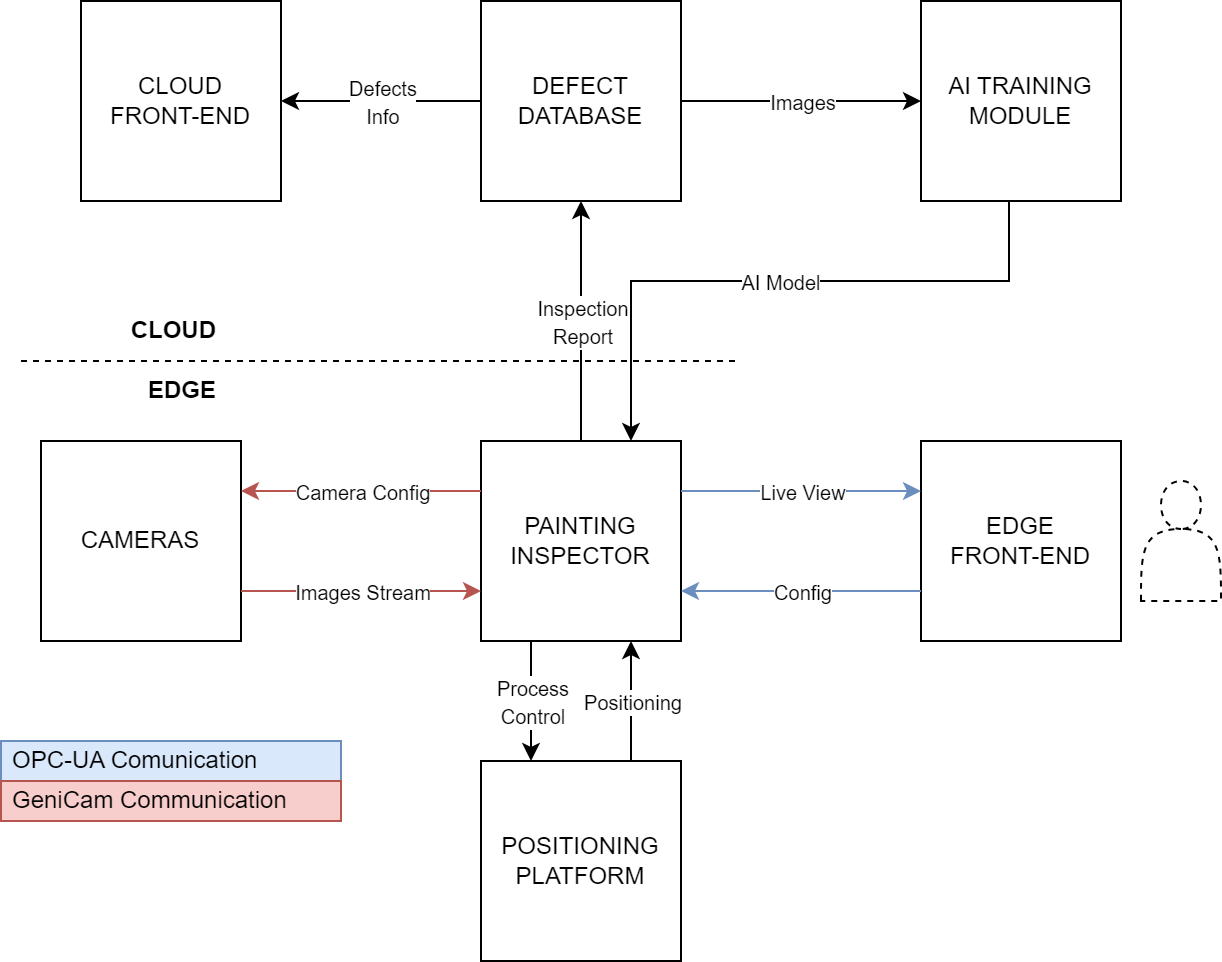

The diagram above was exported from draw.io. Its source (the exported page's mxGraphModel, read from the mxfile embedded in the PNG):
<mxGraphModel dx="1036" dy="609" grid="1" gridSize="10" guides="1" tooltips="1" connect="1" arrows="1" fold="1" page="1" pageScale="1" pageWidth="850" pageHeight="1100" math="0" shadow="0">
  <root>
    <mxCell id="0" />
    <mxCell id="1" parent="0" />
    <mxCell id="c13uZlJQm8i6E17X5dcV-1" value="CAMERAS" style="whiteSpace=wrap;html=1;aspect=fixed;" parent="1" vertex="1">
      <mxGeometry x="40" y="300" width="100" height="100" as="geometry" />
    </mxCell>
    <mxCell id="c13uZlJQm8i6E17X5dcV-2" value="PAINTING INSPECTOR" style="whiteSpace=wrap;html=1;aspect=fixed;" parent="1" vertex="1">
      <mxGeometry x="260" y="300" width="100" height="100" as="geometry" />
    </mxCell>
    <mxCell id="c13uZlJQm8i6E17X5dcV-3" value="EDGE &lt;br&gt;FRONT-END" style="whiteSpace=wrap;html=1;aspect=fixed;" parent="1" vertex="1">
      <mxGeometry x="480" y="300" width="100" height="100" as="geometry" />
    </mxCell>
    <mxCell id="c13uZlJQm8i6E17X5dcV-8" value="" style="endArrow=classic;html=1;rounded=0;exitX=1;exitY=0.25;exitDx=0;exitDy=0;edgeStyle=orthogonalEdgeStyle;fillColor=#dae8fc;strokeColor=#6c8ebf;entryX=0;entryY=0.25;entryDx=0;entryDy=0;" parent="1" source="c13uZlJQm8i6E17X5dcV-2" target="c13uZlJQm8i6E17X5dcV-3" edge="1">
      <mxGeometry relative="1" as="geometry">
        <mxPoint x="280" y="460" as="sourcePoint" />
        <mxPoint x="740" y="325" as="targetPoint" />
        <Array as="points" />
      </mxGeometry>
    </mxCell>
    <mxCell id="c13uZlJQm8i6E17X5dcV-9" value="&lt;font style=&quot;font-size: 10px;&quot;&gt;Live View&lt;/font&gt;" style="edgeLabel;resizable=0;html=1;align=center;verticalAlign=middle;" parent="c13uZlJQm8i6E17X5dcV-8" connectable="0" vertex="1">
      <mxGeometry relative="1" as="geometry" />
    </mxCell>
    <mxCell id="c13uZlJQm8i6E17X5dcV-16" value="" style="endArrow=none;html=1;rounded=0;exitX=1;exitY=0.25;exitDx=0;exitDy=0;entryX=0;entryY=0.25;entryDx=0;entryDy=0;startArrow=classic;startFill=1;endFill=0;fillColor=#f8cecc;strokeColor=#b85450;" parent="1" source="c13uZlJQm8i6E17X5dcV-1" target="c13uZlJQm8i6E17X5dcV-2" edge="1">
      <mxGeometry relative="1" as="geometry">
        <mxPoint x="190" y="420" as="sourcePoint" />
        <mxPoint x="290" y="420" as="targetPoint" />
      </mxGeometry>
    </mxCell>
    <mxCell id="c13uZlJQm8i6E17X5dcV-17" value="&lt;font style=&quot;font-size: 10px;&quot;&gt;Camera Config&lt;/font&gt;" style="edgeLabel;resizable=0;html=1;align=center;verticalAlign=middle;" parent="c13uZlJQm8i6E17X5dcV-16" connectable="0" vertex="1">
      <mxGeometry relative="1" as="geometry" />
    </mxCell>
    <mxCell id="c13uZlJQm8i6E17X5dcV-23" value="AI TRAINING MODULE" style="rounded=0;whiteSpace=wrap;html=1;" parent="1" vertex="1">
      <mxGeometry x="480" y="80" width="100" height="100" as="geometry" />
    </mxCell>
    <mxCell id="c13uZlJQm8i6E17X5dcV-25" value="DEFECT DATABASE" style="rounded=0;whiteSpace=wrap;html=1;" parent="1" vertex="1">
      <mxGeometry x="260" y="80" width="100" height="100" as="geometry" />
    </mxCell>
    <mxCell id="c13uZlJQm8i6E17X5dcV-37" value="" style="endArrow=none;html=1;rounded=0;entryX=1;entryY=0.75;entryDx=0;entryDy=0;startArrow=classic;startFill=1;endFill=0;fillColor=#f8cecc;strokeColor=#b85450;exitX=0;exitY=0.75;exitDx=0;exitDy=0;" parent="1" source="c13uZlJQm8i6E17X5dcV-2" target="c13uZlJQm8i6E17X5dcV-1" edge="1">
      <mxGeometry relative="1" as="geometry">
        <mxPoint x="260" y="368" as="sourcePoint" />
        <mxPoint x="270.4000000000001" y="342.79999999999995" as="targetPoint" />
      </mxGeometry>
    </mxCell>
    <mxCell id="c13uZlJQm8i6E17X5dcV-38" value="&lt;font style=&quot;font-size: 10px;&quot;&gt;Images Stream&lt;/font&gt;" style="edgeLabel;resizable=0;html=1;align=center;verticalAlign=middle;" parent="c13uZlJQm8i6E17X5dcV-37" connectable="0" vertex="1">
      <mxGeometry relative="1" as="geometry" />
    </mxCell>
    <mxCell id="c13uZlJQm8i6E17X5dcV-40" value="" style="shape=actor;whiteSpace=wrap;html=1;dashed=1;fillColor=none;" parent="1" vertex="1">
      <mxGeometry x="590" y="320" width="40" height="60" as="geometry" />
    </mxCell>
    <mxCell id="c13uZlJQm8i6E17X5dcV-43" value="" style="endArrow=classic;html=1;rounded=0;exitX=0.75;exitY=0;exitDx=0;exitDy=0;entryX=0.75;entryY=1;entryDx=0;entryDy=0;" parent="1" source="QfjRf7QzSsMToz4oR8J5-7" target="c13uZlJQm8i6E17X5dcV-2" edge="1">
      <mxGeometry relative="1" as="geometry">
        <mxPoint x="250" y="220" as="sourcePoint" />
        <mxPoint x="120" y="200" as="targetPoint" />
      </mxGeometry>
    </mxCell>
    <mxCell id="c13uZlJQm8i6E17X5dcV-44" value="&lt;font style=&quot;font-size: 10px;&quot;&gt;Positioning&lt;/font&gt;" style="edgeLabel;resizable=0;html=1;align=center;verticalAlign=middle;" parent="c13uZlJQm8i6E17X5dcV-43" connectable="0" vertex="1">
      <mxGeometry relative="1" as="geometry" />
    </mxCell>
    <mxCell id="c13uZlJQm8i6E17X5dcV-50" value="" style="endArrow=classic;html=1;rounded=0;exitX=0;exitY=0.75;exitDx=0;exitDy=0;entryX=1;entryY=0.75;entryDx=0;entryDy=0;edgeStyle=orthogonalEdgeStyle;fillColor=#dae8fc;strokeColor=#6c8ebf;" parent="1" source="c13uZlJQm8i6E17X5dcV-3" target="c13uZlJQm8i6E17X5dcV-2" edge="1">
      <mxGeometry relative="1" as="geometry">
        <mxPoint x="320" y="320" as="sourcePoint" />
        <mxPoint x="420" y="320" as="targetPoint" />
        <Array as="points">
          <mxPoint x="430" y="375" />
          <mxPoint x="430" y="375" />
        </Array>
      </mxGeometry>
    </mxCell>
    <mxCell id="c13uZlJQm8i6E17X5dcV-51" value="&lt;font style=&quot;font-size: 10px;&quot;&gt;Config&lt;/font&gt;" style="edgeLabel;resizable=0;html=1;align=center;verticalAlign=middle;" parent="c13uZlJQm8i6E17X5dcV-50" connectable="0" vertex="1">
      <mxGeometry relative="1" as="geometry" />
    </mxCell>
    <mxCell id="c13uZlJQm8i6E17X5dcV-52" value="OPC-UA Comunication" style="text;strokeColor=#6c8ebf;fillColor=#dae8fc;align=left;verticalAlign=middle;spacingLeft=4;spacingRight=4;overflow=hidden;points=[[0,0.5],[1,0.5]];portConstraint=eastwest;rotatable=0;whiteSpace=wrap;html=1;" parent="1" vertex="1">
      <mxGeometry x="20" y="450" width="170" height="20" as="geometry" />
    </mxCell>
    <mxCell id="c13uZlJQm8i6E17X5dcV-54" value="GeniCam Communication" style="text;strokeColor=#b85450;fillColor=#f8cecc;align=left;verticalAlign=middle;spacingLeft=4;spacingRight=4;overflow=hidden;points=[[0,0.5],[1,0.5]];portConstraint=eastwest;rotatable=0;whiteSpace=wrap;html=1;" parent="1" vertex="1">
      <mxGeometry x="20" y="470" width="170" height="20" as="geometry" />
    </mxCell>
    <mxCell id="QfjRf7QzSsMToz4oR8J5-1" value="" style="endArrow=none;dashed=1;html=1;rounded=0;" parent="1" edge="1">
      <mxGeometry width="50" height="50" relative="1" as="geometry">
        <mxPoint x="30" y="260" as="sourcePoint" />
        <mxPoint x="390" y="260" as="targetPoint" />
      </mxGeometry>
    </mxCell>
    <mxCell id="QfjRf7QzSsMToz4oR8J5-5" value="&lt;div style=&quot;&quot;&gt;&lt;b style=&quot;background-color: initial;&quot;&gt;EDGE&lt;/b&gt;&lt;/div&gt;" style="text;html=1;strokeColor=none;fillColor=none;align=right;verticalAlign=middle;whiteSpace=wrap;rounded=0;" parent="1" vertex="1">
      <mxGeometry x="30" y="260" width="100" height="30" as="geometry" />
    </mxCell>
    <mxCell id="QfjRf7QzSsMToz4oR8J5-6" value="&lt;div style=&quot;&quot;&gt;&lt;b style=&quot;background-color: initial;&quot;&gt;CLOUD&lt;/b&gt;&lt;/div&gt;" style="text;html=1;strokeColor=none;fillColor=none;align=right;verticalAlign=middle;whiteSpace=wrap;rounded=0;" parent="1" vertex="1">
      <mxGeometry x="30" y="230" width="100" height="30" as="geometry" />
    </mxCell>
    <mxCell id="QfjRf7QzSsMToz4oR8J5-7" value="POSITIONING PLATFORM" style="rounded=0;whiteSpace=wrap;html=1;" parent="1" vertex="1">
      <mxGeometry x="260" y="460" width="100" height="100" as="geometry" />
    </mxCell>
    <mxCell id="QfjRf7QzSsMToz4oR8J5-8" value="CLOUD &lt;br&gt;FRONT-END" style="rounded=0;whiteSpace=wrap;html=1;" parent="1" vertex="1">
      <mxGeometry x="60" y="80" width="100" height="100" as="geometry" />
    </mxCell>
    <mxCell id="QfjRf7QzSsMToz4oR8J5-10" value="" style="endArrow=classic;html=1;rounded=0;exitX=0.44;exitY=1;exitDx=0;exitDy=0;exitPerimeter=0;entryX=0.75;entryY=0;entryDx=0;entryDy=0;" parent="1" source="c13uZlJQm8i6E17X5dcV-23" target="c13uZlJQm8i6E17X5dcV-2" edge="1">
      <mxGeometry relative="1" as="geometry">
        <mxPoint x="370" y="350" as="sourcePoint" />
        <mxPoint x="470" y="350" as="targetPoint" />
        <Array as="points">
          <mxPoint x="524" y="220" />
          <mxPoint x="335" y="220" />
        </Array>
      </mxGeometry>
    </mxCell>
    <mxCell id="QfjRf7QzSsMToz4oR8J5-11" value="&lt;font style=&quot;font-size: 10px;&quot;&gt;AI Model&lt;/font&gt;" style="edgeLabel;resizable=0;html=1;align=center;verticalAlign=middle;" parent="QfjRf7QzSsMToz4oR8J5-10" connectable="0" vertex="1">
      <mxGeometry relative="1" as="geometry" />
    </mxCell>
    <mxCell id="QfjRf7QzSsMToz4oR8J5-12" value="" style="endArrow=classic;html=1;rounded=0;exitX=0.5;exitY=0;exitDx=0;exitDy=0;entryX=0.5;entryY=1;entryDx=0;entryDy=0;" parent="1" source="c13uZlJQm8i6E17X5dcV-2" target="c13uZlJQm8i6E17X5dcV-25" edge="1">
      <mxGeometry relative="1" as="geometry">
        <mxPoint x="370" y="350" as="sourcePoint" />
        <mxPoint x="470" y="350" as="targetPoint" />
      </mxGeometry>
    </mxCell>
    <mxCell id="QfjRf7QzSsMToz4oR8J5-13" value="&lt;font style=&quot;font-size: 10px;&quot;&gt;Inspection&lt;br&gt;Report&lt;/font&gt;" style="edgeLabel;resizable=0;html=1;align=center;verticalAlign=middle;" parent="QfjRf7QzSsMToz4oR8J5-12" connectable="0" vertex="1">
      <mxGeometry relative="1" as="geometry" />
    </mxCell>
    <mxCell id="QfjRf7QzSsMToz4oR8J5-16" value="" style="endArrow=classic;html=1;rounded=0;exitX=0.25;exitY=1;exitDx=0;exitDy=0;entryX=0.25;entryY=0;entryDx=0;entryDy=0;" parent="1" source="c13uZlJQm8i6E17X5dcV-2" target="QfjRf7QzSsMToz4oR8J5-7" edge="1">
      <mxGeometry relative="1" as="geometry">
        <mxPoint x="345" y="470" as="sourcePoint" />
        <mxPoint x="345" y="410" as="targetPoint" />
      </mxGeometry>
    </mxCell>
    <mxCell id="QfjRf7QzSsMToz4oR8J5-17" value="&lt;font style=&quot;font-size: 10px;&quot;&gt;Process&lt;br&gt;Control&lt;/font&gt;" style="edgeLabel;resizable=0;html=1;align=center;verticalAlign=middle;" parent="QfjRf7QzSsMToz4oR8J5-16" connectable="0" vertex="1">
      <mxGeometry relative="1" as="geometry" />
    </mxCell>
    <mxCell id="QfjRf7QzSsMToz4oR8J5-18" value="" style="endArrow=classic;html=1;rounded=0;exitX=1;exitY=0.5;exitDx=0;exitDy=0;entryX=0;entryY=0.5;entryDx=0;entryDy=0;" parent="1" source="c13uZlJQm8i6E17X5dcV-25" target="c13uZlJQm8i6E17X5dcV-23" edge="1">
      <mxGeometry relative="1" as="geometry">
        <mxPoint x="320" y="310" as="sourcePoint" />
        <mxPoint x="320" y="190" as="targetPoint" />
      </mxGeometry>
    </mxCell>
    <mxCell id="QfjRf7QzSsMToz4oR8J5-19" value="&lt;span style=&quot;font-size: 10px;&quot;&gt;Images&lt;/span&gt;" style="edgeLabel;resizable=0;html=1;align=center;verticalAlign=middle;" parent="QfjRf7QzSsMToz4oR8J5-18" connectable="0" vertex="1">
      <mxGeometry relative="1" as="geometry" />
    </mxCell>
    <mxCell id="QfjRf7QzSsMToz4oR8J5-20" value="" style="endArrow=classic;html=1;rounded=0;exitX=0;exitY=0.5;exitDx=0;exitDy=0;entryX=1;entryY=0.5;entryDx=0;entryDy=0;" parent="1" source="c13uZlJQm8i6E17X5dcV-25" target="QfjRf7QzSsMToz4oR8J5-8" edge="1">
      <mxGeometry relative="1" as="geometry">
        <mxPoint x="370" y="140" as="sourcePoint" />
        <mxPoint x="490" y="140" as="targetPoint" />
      </mxGeometry>
    </mxCell>
    <mxCell id="QfjRf7QzSsMToz4oR8J5-21" value="&lt;font style=&quot;font-size: 10px;&quot;&gt;Defects&lt;br&gt;Info&lt;/font&gt;" style="edgeLabel;resizable=0;html=1;align=center;verticalAlign=middle;" parent="QfjRf7QzSsMToz4oR8J5-20" connectable="0" vertex="1">
      <mxGeometry relative="1" as="geometry" />
    </mxCell>
  </root>
</mxGraphModel>